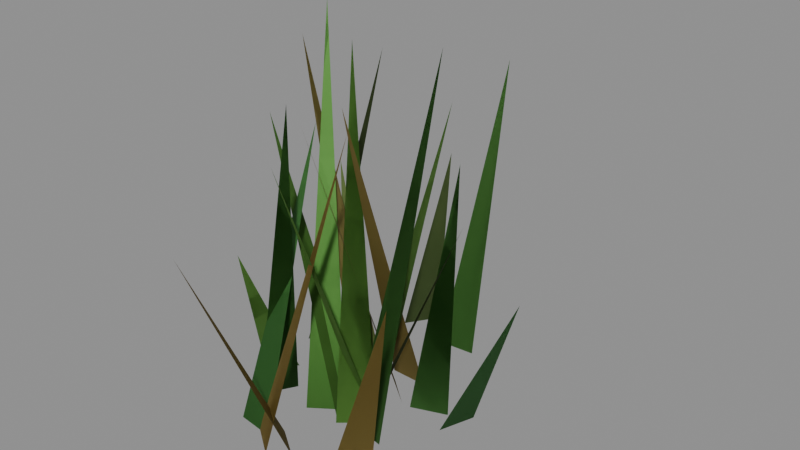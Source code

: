 # Source: PRP_Grass_Clump_A.blend  (saved by Blender 5.2.45; exported with 4.5.12 LTS)
import bpy
from mathutils import Matrix  # noqa: F401  (used for matrix-valued properties, if any)

bpy.ops.wm.read_factory_settings(use_empty=True)
scene = bpy.context.scene
scene.name = 'Scene'

# ---- collections
col_geometry = bpy.data.collections.new('Geometry'); scene.collection.children.link(col_geometry)
col_collision = bpy.data.collections.new('Collision'); scene.collection.children.link(col_collision)
col_rig = bpy.data.collections.new('Rig'); scene.collection.children.link(col_rig)
col_reference = bpy.data.collections.new('Reference'); scene.collection.children.link(col_reference)
col_export = bpy.data.collections.new('Export'); scene.collection.children.link(col_export)

# ---- materials (node trees are filled in below, after node groups)
mat_mat_foliage_a = bpy.data.materials.new('MAT_Foliage_A')

# ---- material node trees
mat_mat_foliage_a.use_nodes = True; mat_mat_foliage_a.node_tree.nodes.clear()
_N = mat_mat_foliage_a.node_tree.nodes; _L = mat_mat_foliage_a.node_tree.links
n0 = _N.new('ShaderNodeBsdfPrincipled'); n0.name = 'Principled BSDF'; n0.location = (-200, 100)
n0.inputs[2].default_value = 0.78
n0.inputs[10].default_value = 0.005
n1 = _N.new('ShaderNodeOutputMaterial'); n1.name = 'Material Output'; n1.location = (200, 100)
n2 = _N.new('ShaderNodeVertexColor'); n2.name = 'Color Attribute'; n2.location = (0, 0)
n2.layer_name = 'Col'
_L.new(n0.outputs[0], n1.inputs[0])
_L.new(n2.outputs[0], n0.inputs[0])
n1.is_active_output = True

# ---- meshes
me_prp_grass_clump_a_mesh = bpy.data.meshes.new('PRP_Grass_Clump_A_Mesh')
me_prp_grass_clump_a_mesh.from_pydata([(-0.1978, -0.001595, 0.0), (-0.2708, -0.03426, 0.0), (-0.1608, -0.1822, 0.3569), (-0.2708, -0.03426, 0.0), (-0.1978, -0.001595, 0.0), (-0.1608, -0.1822, 0.3569), (0.1145, -0.1216, 0.0), (0.07642, -0.1919, 0.0), (0.2538, -0.2424, 0.4281), (0.07642, -0.1919, 0.0), (0.1145, -0.1216, 0.0), (0.2538, -0.2424, 0.4281), (-0.01317, 0.06588, 0.0), (-0.01045, -0.01407, 0.0), (0.1681, 0.03204, 0.6768), (-0.01045, -0.01407, 0.0), (-0.01317, 0.06588, 0.0), (0.1681, 0.03204, 0.6768), (-0.08913, 0.3392, 0.0), (-0.1336, 0.2727, 0.0), (0.03819, 0.2058, 0.4898), (-0.1336, 0.2727, 0.0), (-0.08913, 0.3392, 0.0), (0.03819, 0.2058, 0.4898), (-0.02278, 0.2639, 0.0), (0.05693, 0.2708, 0.0), (0.001689, 0.4467, 0.6086), (0.05693, 0.2708, 0.0), (-0.02278, 0.2639, 0.0), (0.001689, 0.4467, 0.6086), (0.02844, -0.07958, 0.0), (0.1069, -0.09512, 0.0), (0.1026, 0.08922, 0.7465), (0.1069, -0.09512, 0.0), (0.02844, -0.07958, 0.0), (0.1026, 0.08922, 0.7465), (-0.005134, -0.02493, 0.0), (0.002017, 0.05475, 0.0), (-0.1808, 0.031, 0.7274), (0.002017, 0.05475, 0.0), (-0.005134, -0.02493, 0.0), (-0.1808, 0.031, 0.7274), (-0.01816, -0.08031, 0.0), (-0.02025, -0.0003364, 0.0), (-0.1991, -0.04502, 0.5917), (-0.02025, -0.0003364, 0.0), (-0.01816, -0.08031, 0.0), (-0.1991, -0.04502, 0.5917), (-0.1053, -0.2069, 0.0), (-0.04049, -0.2538, 0.0), (0.03256, -0.08452, 0.6199), (-0.04049, -0.2538, 0.0), (-0.1053, -0.2069, 0.0), (0.03256, -0.08452, 0.6199), (-0.01893, -0.04423, 0.0), (0.0253, 0.02243, 0.0), (-0.1468, 0.08861, 0.4637), (0.0253, 0.02243, 0.0), (-0.01893, -0.04423, 0.0), (-0.1468, 0.08861, 0.4637), (-0.003077, -0.0979, 0.0), (0.0581, -0.04635, 0.0), (-0.08848, 0.06552, 0.7263), (0.0581, -0.04635, 0.0), (-0.003077, -0.0979, 0.0), (-0.08848, 0.06552, 0.7263), (0.07591, 0.03549, 0.0), (0.1509, 0.06333, 0.0), (0.0508, 0.2182, 0.4658), (0.1509, 0.06333, 0.0), (0.07591, 0.03549, 0.0), (0.0508, 0.2182, 0.4658), (0.0552, 0.03581, 0.0), (-0.006039, 0.08729, 0.0), (-0.09125, -0.07623, 0.609), (-0.006039, 0.08729, 0.0), (0.0552, 0.03581, 0.0), (-0.09125, -0.07623, 0.609), (-0.2613, 0.1655, 0.0), (-0.2553, 0.08572, 0.0), (-0.07878, 0.1391, 0.6937), (-0.2553, 0.08572, 0.0), (-0.2613, 0.1655, 0.0), (-0.07878, 0.1391, 0.6937), (0.000636, 0.03675, 0.0), (0.02479, -0.03952, 0.0), (0.1843, 0.05295, 0.4381), (0.02479, -0.03952, 0.0), (0.000636, 0.03675, 0.0), (0.1843, 0.05295, 0.4381), (-0.1583, -0.202, 0.0), (-0.07894, -0.2118, 0.0), (-0.09644, -0.02829, 0.5917), (-0.07894, -0.2118, 0.0), (-0.1583, -0.202, 0.0), (-0.09644, -0.02829, 0.5917), (0.06753, -0.04945, 0.0), (-0.006137, -0.01825, 0.0), (-0.03952, -0.1996, 0.5775), (-0.006137, -0.01825, 0.0), (0.06753, -0.04945, 0.0), (-0.03952, -0.1996, 0.5775), (0.04854, 0.1131, 0.0), (-0.03144, 0.1151, 0.0), (0.004024, -0.06587, 0.6555), (-0.03144, 0.1151, 0.0), (0.04854, 0.1131, 0.0), (0.004024, -0.06587, 0.6555), (0.00385, -0.2269, 0.0), (-0.06192, -0.1814, 0.0), (-0.1315, -0.3521, 0.4325), (-0.06192, -0.1814, 0.0), (0.00385, -0.2269, 0.0), (-0.1315, -0.3521, 0.4325), (-0.08239, -0.09948, 0.0), (-0.01688, -0.05357, 0.0), (-0.1529, 0.07088, 0.7912), (-0.01688, -0.05357, 0.0), (-0.08239, -0.09948, 0.0), (-0.1529, 0.07088, 0.7912), (0.1949, 0.0895, 0.0), (0.1682, 0.0141, 0.0), (0.3512, -0.008344, 0.366), (0.1682, 0.0141, 0.0), (0.1949, 0.0895, 0.0), (0.3512, -0.008344, 0.366), (-0.147, -0.05686, 0.0), (-0.1874, -0.1259, 0.0), (-0.01187, -0.1823, 0.6924), (-0.1874, -0.1259, 0.0), (-0.147, -0.05686, 0.0), (-0.01187, -0.1823, 0.6924)], [], [(0, 1, 2), (3, 5, 4), (6, 8, 7), (9, 10, 11), (12, 13, 14), (15, 17, 16), (18, 19, 20), (21, 23, 22), (24, 26, 25), (27, 28, 29), (30, 31, 32), (33, 34, 35), (36, 38, 37), (39, 40, 41), (42, 43, 44), (45, 46, 47), (48, 49, 50), (51, 53, 52), (54, 55, 56), (57, 58, 59), (60, 62, 61), (63, 64, 65), (66, 68, 67), (69, 70, 71), (72, 73, 74), (75, 76, 77), (78, 79, 80), (81, 83, 82), (84, 85, 86), (87, 88, 89), (90, 91, 92), (93, 95, 94), (96, 97, 98), (99, 101, 100), (102, 103, 104), (105, 107, 106), (108, 110, 109), (111, 112, 113), (114, 115, 116), (117, 118, 119), (120, 121, 122), (123, 125, 124), (126, 127, 128), (129, 131, 130)])
me_prp_grass_clump_a_mesh.polygons.foreach_set('use_smooth', [True] * 44)
_ca = me_prp_grass_clump_a_mesh.color_attributes.new('Col', 'BYTE_COLOR', 'CORNER')
_ca.data.foreach_set('color', [0.0999, 0.2502, 0.0331, 1.0, 0.0999, 0.2502, 0.0331, 1.0, 0.0999, 0.2502, 0.0331, 1.0, 0.0999, 0.2502, 0.0331, 1.0, 0.0999, 0.2502, 0.0331, 1.0, 0.0999, 0.2502, 0.0331, 1.0, 0.2961, 0.2159, 0.04817, 1.0, 0.2961, 0.2159, 0.04817, 1.0, 0.2961, 0.2159, 0.04817, 1.0, 0.2961, 0.2159, 0.04817, 1.0, 0.2961, 0.2159, 0.04817, 1.0, 0.2961, 0.2159, 0.04817, 1.0, 0.09084, 0.2232, 0.02843, 1.0, 0.09084, 0.2232, 0.02843, 1.0, 0.09084, 0.2232, 0.02843, 1.0, 0.09084, 0.2232, 0.02843, 1.0, 0.09084, 0.2232, 0.02843, 1.0, 0.09084, 0.2232, 0.02843, 1.0, 0.07421, 0.1221, 0.02843, 1.0, 0.07421, 0.1221, 0.02843, 1.0, 0.07421, 0.1221, 0.02843, 1.0, 0.07421, 0.1221, 0.02843, 1.0, 0.07421, 0.1221, 0.02843, 1.0, 0.07421, 0.1221, 0.02843, 1.0, 0.04374, 0.15, 0.02029, 1.0, 0.04374, 0.15, 0.02029, 1.0, 0.04374, 0.15, 0.02029, 1.0, 0.04374, 0.15, 0.02029, 1.0, 0.04374, 0.15, 0.02029, 1.0, 0.04374, 0.15, 0.02029, 1.0, 0.0356, 0.1274, 0.0185, 1.0, 0.0356, 0.1274, 0.0185, 1.0, 0.0356, 0.1274, 0.0185, 1.0, 0.0356, 0.1274, 0.0185, 1.0, 0.0356, 0.1274, 0.0185, 1.0, 0.0356, 0.1274, 0.0185, 1.0, 0.2664, 0.2195, 0.06301, 1.0, 0.2664, 0.2195, 0.06301, 1.0, 0.2664, 0.2195, 0.06301, 1.0, 0.2664, 0.2195, 0.06301, 1.0, 0.2664, 0.2195, 0.06301, 1.0, 0.2664, 0.2195, 0.06301, 1.0, 0.04519, 0.1301, 0.0137, 1.0, 0.04519, 0.1301, 0.0137, 1.0, 0.04519, 0.1301, 0.0137, 1.0, 0.04519, 0.1301, 0.0137, 1.0, 0.04519, 0.1301, 0.0137, 1.0, 0.04519, 0.1301, 0.0137, 1.0, 0.2831, 0.1981, 0.04092, 1.0, 0.2831, 0.1981, 0.04092, 1.0, 0.2831, 0.1981, 0.04092, 1.0, 0.2831, 0.1981, 0.04092, 1.0, 0.2831, 0.1981, 0.04092, 1.0, 0.2831, 0.1981, 0.04092, 1.0, 0.08866, 0.1356, 0.02732, 1.0, 0.08866, 0.1356, 0.02732, 1.0, 0.08866, 0.1356, 0.02732, 1.0, 0.08866, 0.1356, 0.02732, 1.0, 0.08866, 0.1356, 0.02732, 1.0, 0.08866, 0.1356, 0.02732, 1.0, 0.1046, 0.2664, 0.0356, 1.0, 0.1046, 0.2664, 0.0356, 1.0, 0.1046, 0.2664, 0.0356, 1.0, 0.1046, 0.2664, 0.0356, 1.0, 0.1046, 0.2664, 0.0356, 1.0, 0.1046, 0.2664, 0.0356, 1.0, 0.04231, 0.1529, 0.02217, 1.0, 0.04231, 0.1529, 0.02217, 1.0, 0.04231, 0.1529, 0.02217, 1.0, 0.04231, 0.1529, 0.02217, 1.0, 0.04231, 0.1529, 0.02217, 1.0, 0.04231, 0.1529, 0.02217, 1.0, 0.2961, 0.2232, 0.05286, 1.0, 0.2961, 0.2232, 0.05286, 1.0, 0.2961, 0.2232, 0.05286, 1.0, 0.2961, 0.2232, 0.05286, 1.0, 0.2961, 0.2232, 0.05286, 1.0, 0.2961, 0.2232, 0.05286, 1.0, 0.06663, 0.107, 0.02416, 1.0, 0.06663, 0.107, 0.02416, 1.0, 0.06663, 0.107, 0.02416, 1.0, 0.06663, 0.107, 0.02416, 1.0, 0.06663, 0.107, 0.02416, 1.0, 0.06663, 0.107, 0.02416, 1.0, 0.07421, 0.1046, 0.01938, 1.0, 0.07421, 0.1046, 0.01938, 1.0, 0.07421, 0.1046, 0.01938, 1.0, 0.07421, 0.1046, 0.01938, 1.0, 0.07421, 0.1046, 0.01938, 1.0, 0.07421, 0.1046, 0.01938, 1.0, 0.0356, 0.15, 0.02519, 1.0, 0.0356, 0.15, 0.02519, 1.0, 0.0356, 0.15, 0.02519, 1.0, 0.0356, 0.15, 0.02519, 1.0, 0.0356, 0.15, 0.02519, 1.0, 0.0356, 0.15, 0.02519, 1.0, 0.1195, 0.3005, 0.03689, 1.0, 0.1195, 0.3005, 0.03689, 1.0, 0.1195, 0.3005, 0.03689, 1.0, 0.1195, 0.3005, 0.03689, 1.0, 0.1195, 0.3005, 0.03689, 1.0, 0.1195, 0.3005, 0.03689, 1.0, 0.2582, 0.1981, 0.05127, 1.0, 0.2582, 0.1981, 0.05127, 1.0, 0.2582, 0.1981, 0.05127, 1.0, 0.2582, 0.1981, 0.05127, 1.0, 0.2582, 0.1981, 0.05127, 1.0, 0.2582, 0.1981, 0.05127, 1.0, 0.2502, 0.1779, 0.03955, 1.0, 0.2502, 0.1779, 0.03955, 1.0, 0.2502, 0.1779, 0.03955, 1.0, 0.2502, 0.1779, 0.03955, 1.0, 0.2502, 0.1779, 0.03955, 1.0, 0.2502, 0.1779, 0.03955, 1.0, 0.1022, 0.2961, 0.04667, 1.0, 0.1022, 0.2961, 0.04667, 1.0, 0.1022, 0.2961, 0.04667, 1.0, 0.1022, 0.2961, 0.04667, 1.0, 0.1022, 0.2961, 0.04667, 1.0, 0.1022, 0.2961, 0.04667, 1.0, 0.03071, 0.1356, 0.02519, 1.0, 0.03071, 0.1356, 0.02519, 1.0, 0.03071, 0.1356, 0.02519, 1.0, 0.03071, 0.1356, 0.02519, 1.0, 0.03071, 0.1356, 0.02519, 1.0, 0.03071, 0.1356, 0.02519, 1.0, 0.04519, 0.1651, 0.02416, 1.0, 0.04519, 0.1651, 0.02416, 1.0, 0.04519, 0.1651, 0.02416, 1.0, 0.04519, 0.1651, 0.02416, 1.0, 0.04519, 0.1651, 0.02416, 1.0, 0.04519, 0.1651, 0.02416, 1.0])
me_prp_grass_clump_a_mesh.materials.append(mat_mat_foliage_a)
me_prp_grass_clump_a_mesh.update()

# ---- objects
ob_prp_grass_clump_a_mesh = bpy.data.objects.new('PRP_Grass_Clump_A_Mesh', me_prp_grass_clump_a_mesh)
ob_prp_grass_clump_a = bpy.data.objects.new('PRP_Grass_Clump_A', None)

# ---- transforms, parenting, visibility, modifiers, constraints
ob_prp_grass_clump_a_mesh.parent = ob_prp_grass_clump_a
ob_prp_grass_clump_a_mesh.location = (0.0, 0.0, 0.0)
ob_prp_grass_clump_a.location = (0.0, 0.0, 0.0)
ob_prp_grass_clump_a.empty_display_type = 'ARROWS'

# ---- collection membership
col_geometry.objects.link(ob_prp_grass_clump_a_mesh)
col_export.objects.link(ob_prp_grass_clump_a)

# ---- scene / render settings (as saved in the file)
scene.frame_start = 1; scene.frame_end = 250; scene.frame_set(1)
scene.render.engine = 'BLENDER_EEVEE_NEXT'
scene.render.bake_bias = 0.0
scene.render.bake_samples = 0
scene.render.compositor_device = 'GPU'
scene.eevee.use_volume_custom_range = False
scene.eevee.fast_gi_thickness_near = 0.1
scene.eevee.fast_gi_thickness_far = 0.0
scene.eevee.ray_tracing_options.screen_trace_thickness = 0.1
bpy.context.view_layer.update()

# ---- added for rendering (the .blend has no active camera and no usable light): camera, sun + grey world if the file has none
cam_auto = bpy.data.cameras.new('AutoCamera')
cam_auto.lens = 50.0
cam_auto.sensor_width = 36.0
cam_auto.clip_end = 1000.0
ob_auto_camera = bpy.data.objects.new('AutoCamera', cam_auto)
scene.collection.objects.link(ob_auto_camera)
ob_auto_camera.location = (1.22899, -1.37926, 1.3466)
ob_auto_camera.rotation_euler = (1.09748, -7.21219e-08, 0.694738)
scene.camera = ob_auto_camera
light_auto_sun = bpy.data.lights.new('AutoSun', 'SUN')
light_auto_sun.energy = 3.0
light_auto_sun.angle = 0.0523599
ob_auto_sun = bpy.data.objects.new('AutoSun', light_auto_sun)
scene.collection.objects.link(ob_auto_sun)
ob_auto_sun.rotation_euler = (0.872665, 0.174533, 0.523599)
if scene.world is None:
    world_auto = bpy.data.worlds.new('AutoWorld')
    world_auto.color = (0.3, 0.3, 0.3)
    scene.world = world_auto
bpy.context.view_layer.update()
